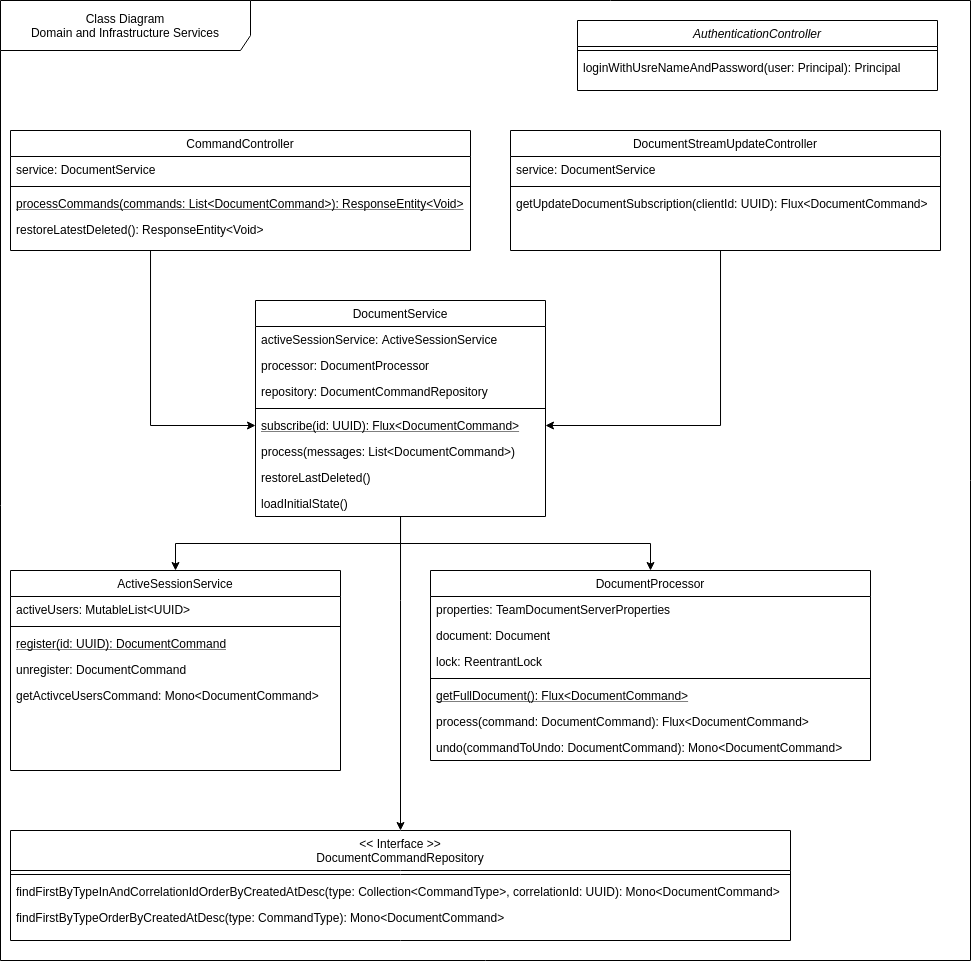

The diagram above was exported from draw.io. Its source (the exported page's mxGraphModel, read from the mxfile embedded in the PNG):
<mxGraphModel dx="1643" dy="783" grid="1" gridSize="10" guides="1" tooltips="1" connect="1" arrows="1" fold="1" page="1" pageScale="1" pageWidth="827" pageHeight="1169" math="0" shadow="0">
  <root>
    <mxCell id="WIyWlLk6GJQsqaUBKTNV-0" />
    <mxCell id="WIyWlLk6GJQsqaUBKTNV-1" parent="WIyWlLk6GJQsqaUBKTNV-0" />
    <mxCell id="98" value="Class Diagram&lt;br&gt;Domain and Infrastructure Services" style="shape=umlFrame;whiteSpace=wrap;html=1;width=250;height=50;" vertex="1" parent="WIyWlLk6GJQsqaUBKTNV-1">
      <mxGeometry x="10" y="110" width="970" height="960" as="geometry" />
    </mxCell>
    <mxCell id="zkfFHV4jXpPFQw0GAbJ--0" value="AuthenticationController" style="swimlane;fontStyle=2;align=center;verticalAlign=top;childLayout=stackLayout;horizontal=1;startSize=26;horizontalStack=0;resizeParent=1;resizeLast=0;collapsible=1;marginBottom=0;rounded=0;shadow=0;strokeWidth=1;" parent="WIyWlLk6GJQsqaUBKTNV-1" vertex="1">
      <mxGeometry x="587" y="130" width="360" height="70" as="geometry">
        <mxRectangle x="230" y="140" width="160" height="26" as="alternateBounds" />
      </mxGeometry>
    </mxCell>
    <mxCell id="zkfFHV4jXpPFQw0GAbJ--4" value="" style="line;html=1;strokeWidth=1;align=left;verticalAlign=middle;spacingTop=-1;spacingLeft=3;spacingRight=3;rotatable=0;labelPosition=right;points=[];portConstraint=eastwest;" parent="zkfFHV4jXpPFQw0GAbJ--0" vertex="1">
      <mxGeometry y="26" width="360" height="8" as="geometry" />
    </mxCell>
    <mxCell id="zkfFHV4jXpPFQw0GAbJ--5" value="loginWithUsreNameAndPassword(user: Principal): Principal" style="text;align=left;verticalAlign=top;spacingLeft=4;spacingRight=4;overflow=hidden;rotatable=0;points=[[0,0.5],[1,0.5]];portConstraint=eastwest;" parent="zkfFHV4jXpPFQw0GAbJ--0" vertex="1">
      <mxGeometry y="34" width="360" height="26" as="geometry" />
    </mxCell>
    <mxCell id="93" style="edgeStyle=orthogonalEdgeStyle;rounded=0;orthogonalLoop=1;jettySize=auto;html=1;entryX=0;entryY=0.5;entryDx=0;entryDy=0;" edge="1" parent="WIyWlLk6GJQsqaUBKTNV-1" source="zkfFHV4jXpPFQw0GAbJ--6" target="4">
      <mxGeometry relative="1" as="geometry">
        <Array as="points">
          <mxPoint x="160" y="535" />
        </Array>
      </mxGeometry>
    </mxCell>
    <mxCell id="zkfFHV4jXpPFQw0GAbJ--6" value="CommandController" style="swimlane;fontStyle=0;align=center;verticalAlign=top;childLayout=stackLayout;horizontal=1;startSize=26;horizontalStack=0;resizeParent=1;resizeLast=0;collapsible=1;marginBottom=0;rounded=0;shadow=0;strokeWidth=1;" parent="WIyWlLk6GJQsqaUBKTNV-1" vertex="1">
      <mxGeometry x="20" y="240" width="460" height="120" as="geometry">
        <mxRectangle x="130" y="380" width="160" height="26" as="alternateBounds" />
      </mxGeometry>
    </mxCell>
    <mxCell id="zkfFHV4jXpPFQw0GAbJ--7" value="service: DocumentService" style="text;align=left;verticalAlign=top;spacingLeft=4;spacingRight=4;overflow=hidden;rotatable=0;points=[[0,0.5],[1,0.5]];portConstraint=eastwest;" parent="zkfFHV4jXpPFQw0GAbJ--6" vertex="1">
      <mxGeometry y="26" width="460" height="26" as="geometry" />
    </mxCell>
    <mxCell id="zkfFHV4jXpPFQw0GAbJ--9" value="" style="line;html=1;strokeWidth=1;align=left;verticalAlign=middle;spacingTop=-1;spacingLeft=3;spacingRight=3;rotatable=0;labelPosition=right;points=[];portConstraint=eastwest;" parent="zkfFHV4jXpPFQw0GAbJ--6" vertex="1">
      <mxGeometry y="52" width="460" height="8" as="geometry" />
    </mxCell>
    <mxCell id="zkfFHV4jXpPFQw0GAbJ--10" value="processCommands(commands: List&lt;DocumentCommand&gt;): ResponseEntity&lt;Void&gt;" style="text;align=left;verticalAlign=top;spacingLeft=4;spacingRight=4;overflow=hidden;rotatable=0;points=[[0,0.5],[1,0.5]];portConstraint=eastwest;fontStyle=4" parent="zkfFHV4jXpPFQw0GAbJ--6" vertex="1">
      <mxGeometry y="60" width="460" height="26" as="geometry" />
    </mxCell>
    <mxCell id="zkfFHV4jXpPFQw0GAbJ--11" value="restoreLatestDeleted(): ResponseEntity&lt;Void&gt;&#10;" style="text;align=left;verticalAlign=top;spacingLeft=4;spacingRight=4;overflow=hidden;rotatable=0;points=[[0,0.5],[1,0.5]];portConstraint=eastwest;" parent="zkfFHV4jXpPFQw0GAbJ--6" vertex="1">
      <mxGeometry y="86" width="460" height="26" as="geometry" />
    </mxCell>
    <mxCell id="94" style="edgeStyle=orthogonalEdgeStyle;rounded=0;orthogonalLoop=1;jettySize=auto;html=1;entryX=1;entryY=0.5;entryDx=0;entryDy=0;" edge="1" parent="WIyWlLk6GJQsqaUBKTNV-1" source="zkfFHV4jXpPFQw0GAbJ--17" target="4">
      <mxGeometry relative="1" as="geometry">
        <Array as="points">
          <mxPoint x="730" y="535" />
        </Array>
      </mxGeometry>
    </mxCell>
    <mxCell id="zkfFHV4jXpPFQw0GAbJ--17" value="DocumentStreamUpdateController" style="swimlane;fontStyle=0;align=center;verticalAlign=top;childLayout=stackLayout;horizontal=1;startSize=26;horizontalStack=0;resizeParent=1;resizeLast=0;collapsible=1;marginBottom=0;rounded=0;shadow=0;strokeWidth=1;" parent="WIyWlLk6GJQsqaUBKTNV-1" vertex="1">
      <mxGeometry x="520" y="240" width="430" height="120" as="geometry">
        <mxRectangle x="550" y="140" width="160" height="26" as="alternateBounds" />
      </mxGeometry>
    </mxCell>
    <mxCell id="zkfFHV4jXpPFQw0GAbJ--22" value="service: DocumentService" style="text;align=left;verticalAlign=top;spacingLeft=4;spacingRight=4;overflow=hidden;rotatable=0;points=[[0,0.5],[1,0.5]];portConstraint=eastwest;rounded=0;shadow=0;html=0;" parent="zkfFHV4jXpPFQw0GAbJ--17" vertex="1">
      <mxGeometry y="26" width="430" height="26" as="geometry" />
    </mxCell>
    <mxCell id="zkfFHV4jXpPFQw0GAbJ--23" value="" style="line;html=1;strokeWidth=1;align=left;verticalAlign=middle;spacingTop=-1;spacingLeft=3;spacingRight=3;rotatable=0;labelPosition=right;points=[];portConstraint=eastwest;" parent="zkfFHV4jXpPFQw0GAbJ--17" vertex="1">
      <mxGeometry y="52" width="430" height="8" as="geometry" />
    </mxCell>
    <mxCell id="zkfFHV4jXpPFQw0GAbJ--24" value="getUpdateDocumentSubscription(clientId: UUID): Flux&lt;DocumentCommand&gt;" style="text;align=left;verticalAlign=top;spacingLeft=4;spacingRight=4;overflow=hidden;rotatable=0;points=[[0,0.5],[1,0.5]];portConstraint=eastwest;" parent="zkfFHV4jXpPFQw0GAbJ--17" vertex="1">
      <mxGeometry y="60" width="430" height="26" as="geometry" />
    </mxCell>
    <mxCell id="95" style="edgeStyle=orthogonalEdgeStyle;rounded=0;orthogonalLoop=1;jettySize=auto;html=1;entryX=0.5;entryY=0;entryDx=0;entryDy=0;" edge="1" parent="WIyWlLk6GJQsqaUBKTNV-1" source="1" target="14">
      <mxGeometry relative="1" as="geometry" />
    </mxCell>
    <mxCell id="96" style="edgeStyle=orthogonalEdgeStyle;rounded=0;orthogonalLoop=1;jettySize=auto;html=1;entryX=0.5;entryY=0;entryDx=0;entryDy=0;" edge="1" parent="WIyWlLk6GJQsqaUBKTNV-1" source="1" target="23">
      <mxGeometry relative="1" as="geometry" />
    </mxCell>
    <mxCell id="97" style="edgeStyle=orthogonalEdgeStyle;rounded=0;orthogonalLoop=1;jettySize=auto;html=1;entryX=0.5;entryY=0;entryDx=0;entryDy=0;" edge="1" parent="WIyWlLk6GJQsqaUBKTNV-1" source="1" target="32">
      <mxGeometry relative="1" as="geometry">
        <Array as="points">
          <mxPoint x="410" y="710" />
          <mxPoint x="410" y="710" />
        </Array>
      </mxGeometry>
    </mxCell>
    <mxCell id="1" value="DocumentService" style="swimlane;fontStyle=0;align=center;verticalAlign=top;childLayout=stackLayout;horizontal=1;startSize=26;horizontalStack=0;resizeParent=1;resizeLast=0;collapsible=1;marginBottom=0;rounded=0;shadow=0;strokeWidth=1;" parent="WIyWlLk6GJQsqaUBKTNV-1" vertex="1">
      <mxGeometry x="265" y="410" width="290" height="216" as="geometry">
        <mxRectangle x="130" y="380" width="160" height="26" as="alternateBounds" />
      </mxGeometry>
    </mxCell>
    <mxCell id="8" value="activeSessionService: ActiveSessionService" style="text;align=left;verticalAlign=top;spacingLeft=4;spacingRight=4;overflow=hidden;rotatable=0;points=[[0,0.5],[1,0.5]];portConstraint=eastwest;" parent="1" vertex="1">
      <mxGeometry y="26" width="290" height="26" as="geometry" />
    </mxCell>
    <mxCell id="7" value="processor: DocumentProcessor" style="text;align=left;verticalAlign=top;spacingLeft=4;spacingRight=4;overflow=hidden;rotatable=0;points=[[0,0.5],[1,0.5]];portConstraint=eastwest;" parent="1" vertex="1">
      <mxGeometry y="52" width="290" height="26" as="geometry" />
    </mxCell>
    <mxCell id="9" value="repository: DocumentCommandRepository" style="text;align=left;verticalAlign=top;spacingLeft=4;spacingRight=4;overflow=hidden;rotatable=0;points=[[0,0.5],[1,0.5]];portConstraint=eastwest;" parent="1" vertex="1">
      <mxGeometry y="78" width="290" height="26" as="geometry" />
    </mxCell>
    <mxCell id="3" value="" style="line;html=1;strokeWidth=1;align=left;verticalAlign=middle;spacingTop=-1;spacingLeft=3;spacingRight=3;rotatable=0;labelPosition=right;points=[];portConstraint=eastwest;" parent="1" vertex="1">
      <mxGeometry y="104" width="290" height="8" as="geometry" />
    </mxCell>
    <mxCell id="4" value="subscribe(id: UUID): Flux&lt;DocumentCommand&gt;" style="text;align=left;verticalAlign=top;spacingLeft=4;spacingRight=4;overflow=hidden;rotatable=0;points=[[0,0.5],[1,0.5]];portConstraint=eastwest;fontStyle=4" parent="1" vertex="1">
      <mxGeometry y="112" width="290" height="26" as="geometry" />
    </mxCell>
    <mxCell id="5" value="process(messages: List&lt;DocumentCommand&gt;)" style="text;align=left;verticalAlign=top;spacingLeft=4;spacingRight=4;overflow=hidden;rotatable=0;points=[[0,0.5],[1,0.5]];portConstraint=eastwest;" parent="1" vertex="1">
      <mxGeometry y="138" width="290" height="26" as="geometry" />
    </mxCell>
    <mxCell id="13" value="restoreLastDeleted()" style="text;align=left;verticalAlign=top;spacingLeft=4;spacingRight=4;overflow=hidden;rotatable=0;points=[[0,0.5],[1,0.5]];portConstraint=eastwest;" parent="1" vertex="1">
      <mxGeometry y="164" width="290" height="26" as="geometry" />
    </mxCell>
    <mxCell id="12" value="loadInitialState()" style="text;align=left;verticalAlign=top;spacingLeft=4;spacingRight=4;overflow=hidden;rotatable=0;points=[[0,0.5],[1,0.5]];portConstraint=eastwest;" parent="1" vertex="1">
      <mxGeometry y="190" width="290" height="26" as="geometry" />
    </mxCell>
    <mxCell id="14" value="DocumentProcessor" style="swimlane;fontStyle=0;align=center;verticalAlign=top;childLayout=stackLayout;horizontal=1;startSize=26;horizontalStack=0;resizeParent=1;resizeLast=0;collapsible=1;marginBottom=0;rounded=0;shadow=0;strokeWidth=1;" parent="WIyWlLk6GJQsqaUBKTNV-1" vertex="1">
      <mxGeometry x="440" y="680" width="440" height="190" as="geometry">
        <mxRectangle x="130" y="380" width="160" height="26" as="alternateBounds" />
      </mxGeometry>
    </mxCell>
    <mxCell id="15" value="properties: TeamDocumentServerProperties" style="text;align=left;verticalAlign=top;spacingLeft=4;spacingRight=4;overflow=hidden;rotatable=0;points=[[0,0.5],[1,0.5]];portConstraint=eastwest;" parent="14" vertex="1">
      <mxGeometry y="26" width="440" height="26" as="geometry" />
    </mxCell>
    <mxCell id="16" value="document: Document" style="text;align=left;verticalAlign=top;spacingLeft=4;spacingRight=4;overflow=hidden;rotatable=0;points=[[0,0.5],[1,0.5]];portConstraint=eastwest;" parent="14" vertex="1">
      <mxGeometry y="52" width="440" height="26" as="geometry" />
    </mxCell>
    <mxCell id="17" value="lock: ReentrantLock" style="text;align=left;verticalAlign=top;spacingLeft=4;spacingRight=4;overflow=hidden;rotatable=0;points=[[0,0.5],[1,0.5]];portConstraint=eastwest;" parent="14" vertex="1">
      <mxGeometry y="78" width="440" height="26" as="geometry" />
    </mxCell>
    <mxCell id="18" value="" style="line;html=1;strokeWidth=1;align=left;verticalAlign=middle;spacingTop=-1;spacingLeft=3;spacingRight=3;rotatable=0;labelPosition=right;points=[];portConstraint=eastwest;" parent="14" vertex="1">
      <mxGeometry y="104" width="440" height="8" as="geometry" />
    </mxCell>
    <mxCell id="19" value="getFullDocument(): Flux&lt;DocumentCommand&gt;" style="text;align=left;verticalAlign=top;spacingLeft=4;spacingRight=4;overflow=hidden;rotatable=0;points=[[0,0.5],[1,0.5]];portConstraint=eastwest;fontStyle=4" parent="14" vertex="1">
      <mxGeometry y="112" width="440" height="26" as="geometry" />
    </mxCell>
    <mxCell id="20" value="process(command: DocumentCommand): Flux&lt;DocumentCommand&gt;" style="text;align=left;verticalAlign=top;spacingLeft=4;spacingRight=4;overflow=hidden;rotatable=0;points=[[0,0.5],[1,0.5]];portConstraint=eastwest;" parent="14" vertex="1">
      <mxGeometry y="138" width="440" height="26" as="geometry" />
    </mxCell>
    <mxCell id="21" value="undo(commandToUndo: DocumentCommand): Mono&lt;DocumentCommand&gt;" style="text;align=left;verticalAlign=top;spacingLeft=4;spacingRight=4;overflow=hidden;rotatable=0;points=[[0,0.5],[1,0.5]];portConstraint=eastwest;" parent="14" vertex="1">
      <mxGeometry y="164" width="440" height="26" as="geometry" />
    </mxCell>
    <mxCell id="23" value="ActiveSessionService" style="swimlane;fontStyle=0;align=center;verticalAlign=top;childLayout=stackLayout;horizontal=1;startSize=26;horizontalStack=0;resizeParent=1;resizeLast=0;collapsible=1;marginBottom=0;rounded=0;shadow=0;strokeWidth=1;" parent="WIyWlLk6GJQsqaUBKTNV-1" vertex="1">
      <mxGeometry x="20" y="680" width="330" height="200" as="geometry">
        <mxRectangle x="130" y="380" width="160" height="26" as="alternateBounds" />
      </mxGeometry>
    </mxCell>
    <mxCell id="24" value="activeUsers: MutableList&lt;UUID&gt;" style="text;align=left;verticalAlign=top;spacingLeft=4;spacingRight=4;overflow=hidden;rotatable=0;points=[[0,0.5],[1,0.5]];portConstraint=eastwest;" parent="23" vertex="1">
      <mxGeometry y="26" width="330" height="26" as="geometry" />
    </mxCell>
    <mxCell id="27" value="" style="line;html=1;strokeWidth=1;align=left;verticalAlign=middle;spacingTop=-1;spacingLeft=3;spacingRight=3;rotatable=0;labelPosition=right;points=[];portConstraint=eastwest;" parent="23" vertex="1">
      <mxGeometry y="52" width="330" height="8" as="geometry" />
    </mxCell>
    <mxCell id="28" value="register(id: UUID): DocumentCommand" style="text;align=left;verticalAlign=top;spacingLeft=4;spacingRight=4;overflow=hidden;rotatable=0;points=[[0,0.5],[1,0.5]];portConstraint=eastwest;fontStyle=4" parent="23" vertex="1">
      <mxGeometry y="60" width="330" height="26" as="geometry" />
    </mxCell>
    <mxCell id="29" value="unregister: DocumentCommand" style="text;align=left;verticalAlign=top;spacingLeft=4;spacingRight=4;overflow=hidden;rotatable=0;points=[[0,0.5],[1,0.5]];portConstraint=eastwest;" parent="23" vertex="1">
      <mxGeometry y="86" width="330" height="26" as="geometry" />
    </mxCell>
    <mxCell id="30" value="getActivceUsersCommand: Mono&lt;DocumentCommand&gt;" style="text;align=left;verticalAlign=top;spacingLeft=4;spacingRight=4;overflow=hidden;rotatable=0;points=[[0,0.5],[1,0.5]];portConstraint=eastwest;" parent="23" vertex="1">
      <mxGeometry y="112" width="330" height="26" as="geometry" />
    </mxCell>
    <mxCell id="32" value="&lt;&lt; Interface &gt;&gt;&#10;DocumentCommandRepository" style="swimlane;fontStyle=0;align=center;verticalAlign=top;childLayout=stackLayout;horizontal=1;startSize=40;horizontalStack=0;resizeParent=1;resizeLast=0;collapsible=1;marginBottom=0;rounded=0;shadow=0;strokeWidth=1;" parent="WIyWlLk6GJQsqaUBKTNV-1" vertex="1">
      <mxGeometry x="20" y="940" width="780" height="110" as="geometry">
        <mxRectangle x="130" y="380" width="160" height="26" as="alternateBounds" />
      </mxGeometry>
    </mxCell>
    <mxCell id="36" value="" style="line;html=1;strokeWidth=1;align=left;verticalAlign=middle;spacingTop=-1;spacingLeft=3;spacingRight=3;rotatable=0;labelPosition=right;points=[];portConstraint=eastwest;" parent="32" vertex="1">
      <mxGeometry y="40" width="780" height="8" as="geometry" />
    </mxCell>
    <mxCell id="34" value="findFirstByTypeInAndCorrelationIdOrderByCreatedAtDesc(type: Collection&lt;CommandType&gt;, correlationId: UUID): Mono&lt;DocumentCommand&gt;" style="text;align=left;verticalAlign=top;spacingLeft=4;spacingRight=4;overflow=hidden;rotatable=0;points=[[0,0.5],[1,0.5]];portConstraint=eastwest;" parent="32" vertex="1">
      <mxGeometry y="48" width="780" height="26" as="geometry" />
    </mxCell>
    <mxCell id="42" value="findFirstByTypeOrderByCreatedAtDesc(type: CommandType): Mono&lt;DocumentCommand&gt;" style="text;align=left;verticalAlign=top;spacingLeft=4;spacingRight=4;overflow=hidden;rotatable=0;points=[[0,0.5],[1,0.5]];portConstraint=eastwest;" parent="32" vertex="1">
      <mxGeometry y="74" width="780" height="26" as="geometry" />
    </mxCell>
  </root>
</mxGraphModel>